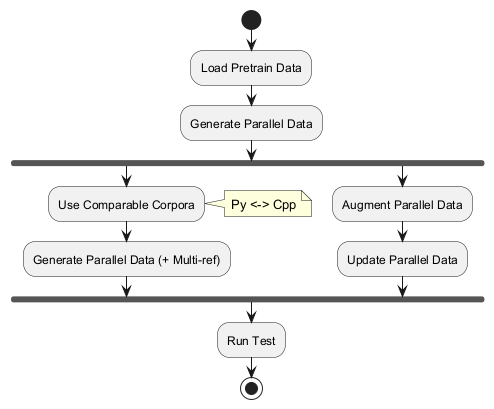

The diagram above was rendered by PlantUML. Its source (embedded in the PNG):
@startuml
start

:Load Pretrain Data;
:Generate Parallel Data;
fork
  :Use Comparable Corpora;
  note right: Py <-> Cpp
  :Generate Parallel Data (+ Multi-ref);
fork again
  :Augment Parallel Data;
  :Update Parallel Data;
end fork

:Run Test;

stop
@enduml